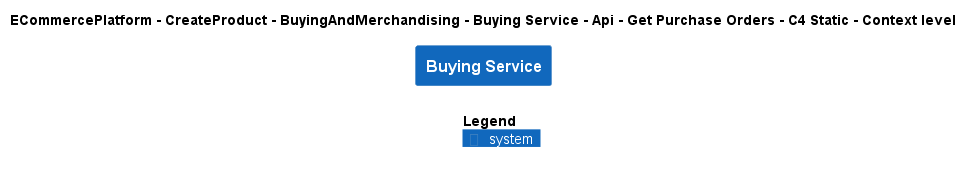

The diagram above was rendered by PlantUML. Its source (embedded in the PNG):
@startuml
!include ..\..\..\..\..\..\..\..\..\.c4s\C4_Context.puml

AddElementTag("c4interflow:lifecycle:new", $bgColor=green, $fontColor=#ffffff, $borderColor=green, $shadowing="False")
AddElementTag("c4interflow:lifecycle:changed", $bgColor=orange, $fontColor=#ffffff, $borderColor=orange, $shadowing="False")
AddElementTag("c4interflow:lifecycle:removed", $bgColor=red, $fontColor=#ffffff, $borderColor=red, $shadowing="False")

AddRelTag("c4interflow:lifecycle:new", $textColor=green, $lineColor=green)
AddRelTag("c4interflow:lifecycle:changed", $textColor=orange, $lineColor=orange)
AddRelTag("c4interflow:lifecycle:removed", $textColor=red, $lineColor=red)

SHOW_PERSON_PORTRAIT()
LAYOUT_TOP_DOWN()

skinparam linetype polyline

title ECommercePlatform - CreateProduct - BuyingAndMerchandising - Buying Service - Api - Get Purchase Orders - C4 Static - Context level

System(ECommercePlatform.CreateProduct.BuyingAndMerchandising.SoftwareSystems.BuyingService, "Buying Service", "")



SHOW_LEGEND()
@enduml